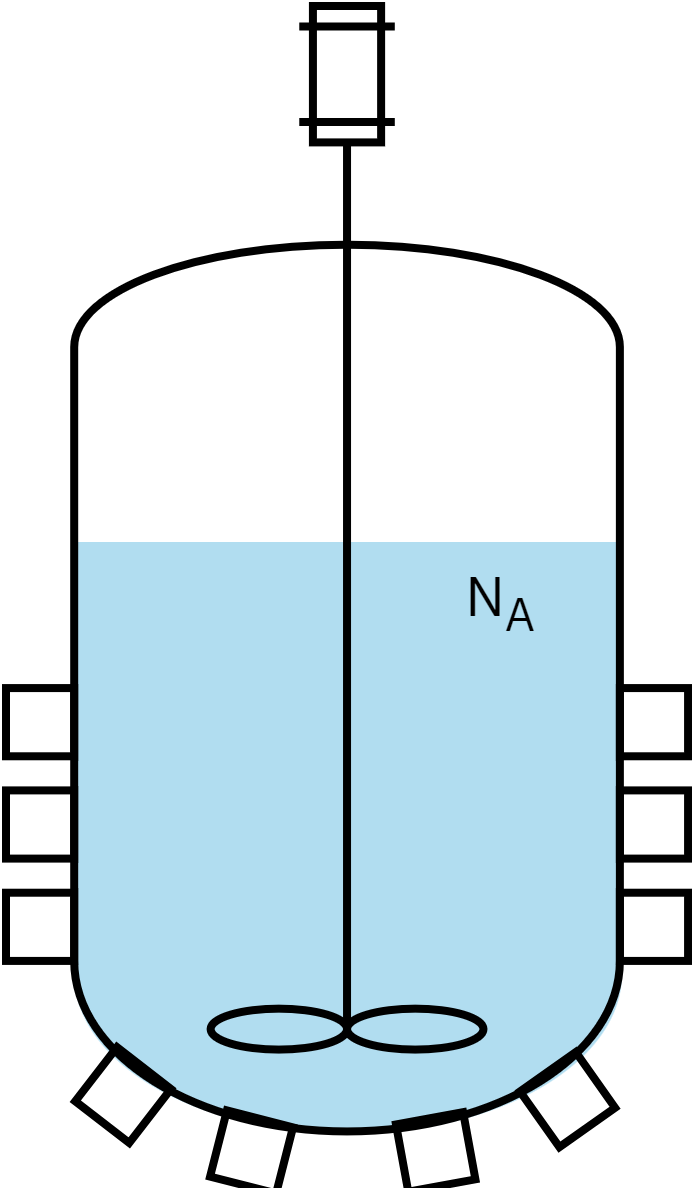

The diagram above was exported from draw.io. Its source (the exported page's mxGraphModel, read from the mxfile embedded in the PNG):
<mxGraphModel dx="743" dy="631" grid="1" gridSize="10" guides="1" tooltips="1" connect="1" arrows="1" fold="1" page="1" pageScale="1" pageWidth="827" pageHeight="1169" math="0" shadow="0">
  <root>
    <mxCell id="0" />
    <mxCell id="1" parent="0" />
    <mxCell id="IZ1IGUefkEzbKXLhbxw_-9" value="" style="group" vertex="1" connectable="0" parent="1">
      <mxGeometry x="257" y="76" width="170.51999999999998" height="295" as="geometry" />
    </mxCell>
    <mxCell id="IZ1IGUefkEzbKXLhbxw_-8" value="" style="group" vertex="1" connectable="0" parent="IZ1IGUefkEzbKXLhbxw_-9">
      <mxGeometry x="17" y="134" width="137" height="148" as="geometry" />
    </mxCell>
    <mxCell id="IZ1IGUefkEzbKXLhbxw_-3" value="" style="ellipse;whiteSpace=wrap;html=1;rounded=0;align=center;verticalAlign=middle;fontFamily=IBM Plex sans;fontSize=12;labelBackgroundColor=none;fillColor=#b1ddf0;strokeColor=none;" vertex="1" parent="IZ1IGUefkEzbKXLhbxw_-8">
      <mxGeometry y="68" width="137" height="80" as="geometry" />
    </mxCell>
    <mxCell id="IZ1IGUefkEzbKXLhbxw_-4" value="" style="rounded=0;whiteSpace=wrap;html=1;align=center;verticalAlign=middle;fontFamily=IBM Plex sans;fontSize=12;labelBackgroundColor=none;fillColor=#b1ddf0;strokeColor=none;" vertex="1" parent="IZ1IGUefkEzbKXLhbxw_-8">
      <mxGeometry width="137" height="108" as="geometry" />
    </mxCell>
    <mxCell id="IZ1IGUefkEzbKXLhbxw_-2" value="" style="shape=mxgraph.pid.vessels.half_pipe_mixing_vessel;html=1;pointerEvents=1;align=center;verticalLabelPosition=bottom;verticalAlign=top;dashed=0;rounded=0;fontFamily=IBM Plex sans;fontSize=12;fontColor=#388ECC;labelBackgroundColor=none;fillColor=none;gradientColor=none;strokeWidth=2;" vertex="1" parent="IZ1IGUefkEzbKXLhbxw_-9">
      <mxGeometry width="170.52" height="295" as="geometry" />
    </mxCell>
    <mxCell id="IZ1IGUefkEzbKXLhbxw_-10" value="&lt;font style=&quot;font-size: 14px;&quot; color=&quot;#000000&quot;&gt;N&lt;sub&gt;A&lt;/sub&gt;&lt;/font&gt;" style="text;html=1;align=center;verticalAlign=middle;whiteSpace=wrap;rounded=0;fontFamily=IBM Plex sans;fontSize=12;fontColor=#388ECC;labelBackgroundColor=none;" vertex="1" parent="IZ1IGUefkEzbKXLhbxw_-9">
      <mxGeometry x="94" y="134" width="60" height="30" as="geometry" />
    </mxCell>
  </root>
</mxGraphModel>